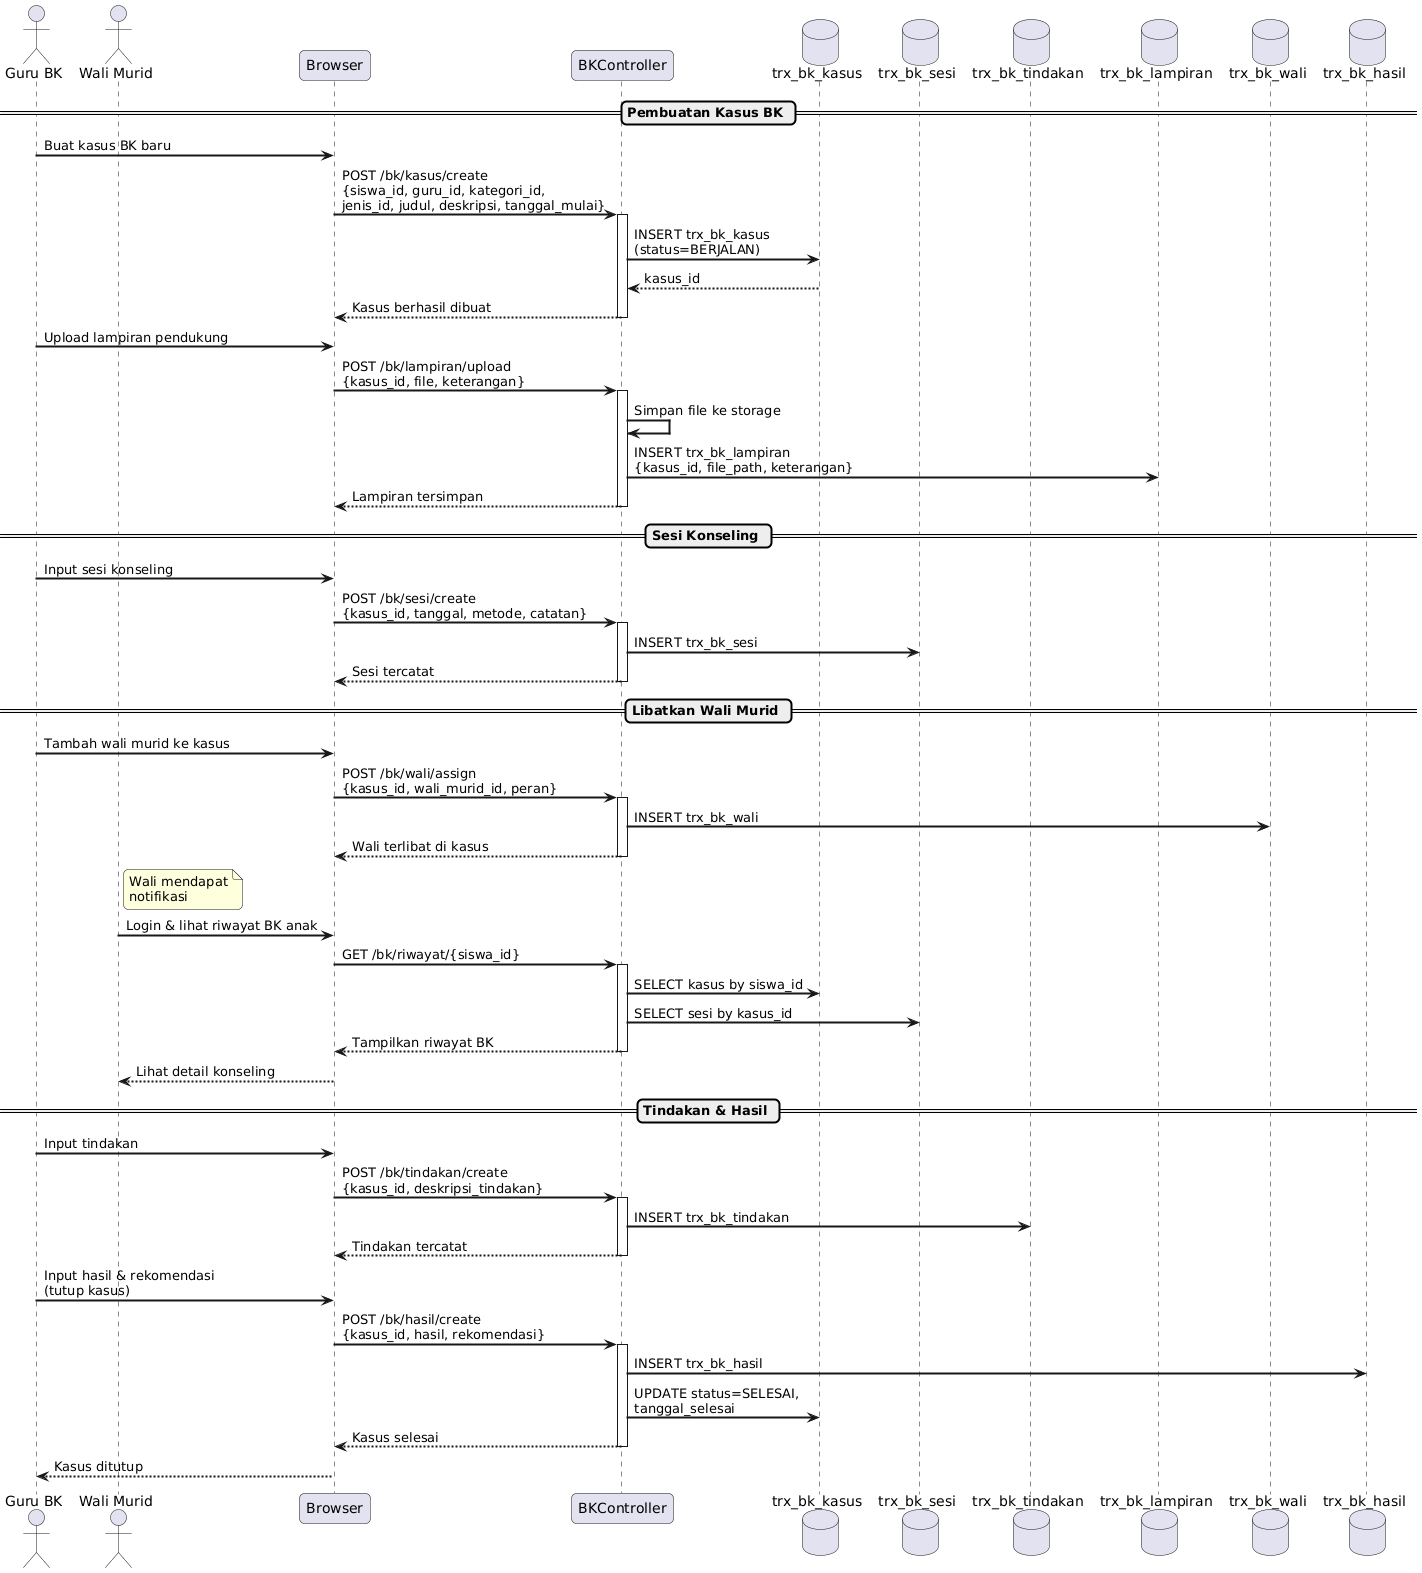

The diagram above was rendered by PlantUML. Its source (embedded in the PNG):
@startuml
skinparam sequenceArrowThickness 2
skinparam roundcorner 10

actor "Guru BK" as GuruBK
actor "Wali Murid" as Wali
participant "Browser" as Browser
participant "BKController" as BK
database "trx_bk_kasus" as DB_Kasus
database "trx_bk_sesi" as DB_Sesi
database "trx_bk_tindakan" as DB_Tindakan
database "trx_bk_lampiran" as DB_Lampiran
database "trx_bk_wali" as DB_BKWali
database "trx_bk_hasil" as DB_Hasil

== Pembuatan Kasus BK ==

GuruBK -> Browser : Buat kasus BK baru
Browser -> BK : POST /bk/kasus/create\n{siswa_id, guru_id, kategori_id,\njenis_id, judul, deskripsi, tanggal_mulai}
activate BK
BK -> DB_Kasus : INSERT trx_bk_kasus\n(status=BERJALAN)
DB_Kasus --> BK : kasus_id
BK --> Browser : Kasus berhasil dibuat
deactivate BK

GuruBK -> Browser : Upload lampiran pendukung
Browser -> BK : POST /bk/lampiran/upload\n{kasus_id, file, keterangan}
activate BK
BK -> BK : Simpan file ke storage
BK -> DB_Lampiran : INSERT trx_bk_lampiran\n{kasus_id, file_path, keterangan}
BK --> Browser : Lampiran tersimpan
deactivate BK

== Sesi Konseling ==

GuruBK -> Browser : Input sesi konseling
Browser -> BK : POST /bk/sesi/create\n{kasus_id, tanggal, metode, catatan}
activate BK
BK -> DB_Sesi : INSERT trx_bk_sesi
BK --> Browser : Sesi tercatat
deactivate BK

== Libatkan Wali Murid ==

GuruBK -> Browser : Tambah wali murid ke kasus
Browser -> BK : POST /bk/wali/assign\n{kasus_id, wali_murid_id, peran}
activate BK
BK -> DB_BKWali : INSERT trx_bk_wali
BK --> Browser : Wali terlibat di kasus
deactivate BK

note right of Wali : Wali mendapat\nnotifikasi

Wali -> Browser : Login & lihat riwayat BK anak
Browser -> BK : GET /bk/riwayat/{siswa_id}
activate BK
BK -> DB_Kasus : SELECT kasus by siswa_id
BK -> DB_Sesi : SELECT sesi by kasus_id
BK --> Browser : Tampilkan riwayat BK
deactivate BK
Browser --> Wali : Lihat detail konseling

== Tindakan & Hasil ==

GuruBK -> Browser : Input tindakan
Browser -> BK : POST /bk/tindakan/create\n{kasus_id, deskripsi_tindakan}
activate BK
BK -> DB_Tindakan : INSERT trx_bk_tindakan
BK --> Browser : Tindakan tercatat
deactivate BK

GuruBK -> Browser : Input hasil & rekomendasi\n(tutup kasus)
Browser -> BK : POST /bk/hasil/create\n{kasus_id, hasil, rekomendasi}
activate BK
BK -> DB_Hasil : INSERT trx_bk_hasil
BK -> DB_Kasus : UPDATE status=SELESAI,\ntanggal_selesai
BK --> Browser : Kasus selesai
deactivate BK
Browser --> GuruBK : Kasus ditutup
@enduml